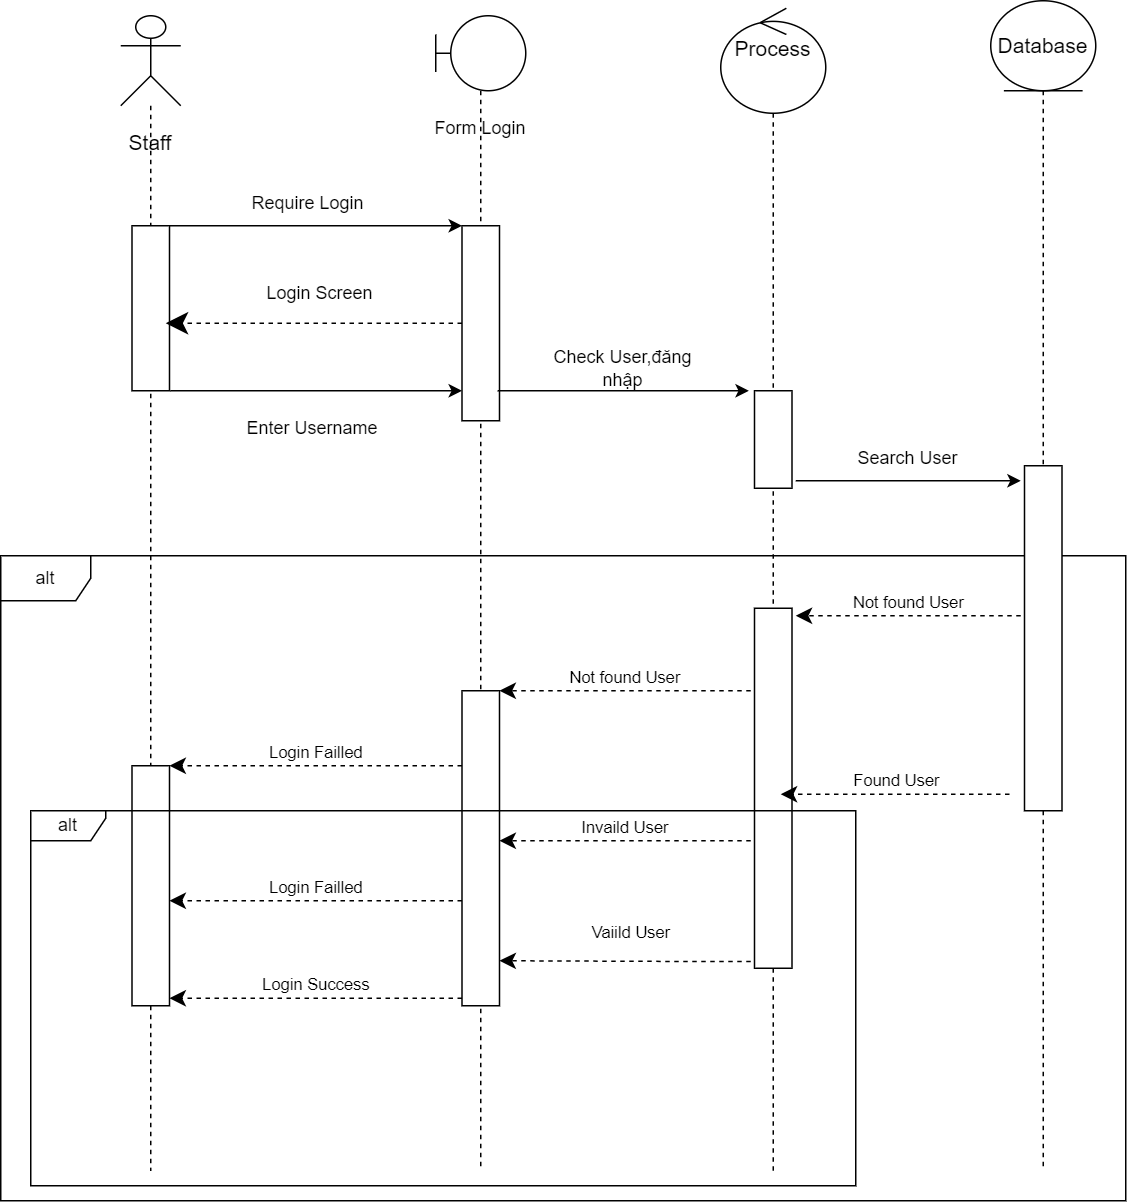

The diagram above was exported from draw.io. Its source (the exported page's mxGraphModel, read from the mxfile embedded in the PNG):
<mxGraphModel dx="1434" dy="738" grid="1" gridSize="10" guides="1" tooltips="1" connect="1" arrows="1" fold="1" page="1" pageScale="1" pageWidth="850" pageHeight="1100" math="0" shadow="0">
  <root>
    <mxCell id="0" />
    <mxCell id="1" parent="0" />
    <mxCell id="A89mRRTZaySTj5eXhO2Y-2" value="" style="shape=umlLifeline;perimeter=lifelinePerimeter;whiteSpace=wrap;html=1;container=1;dropTarget=0;collapsible=0;recursiveResize=0;outlineConnect=0;portConstraint=eastwest;newEdgeStyle={&quot;curved&quot;:0,&quot;rounded&quot;:0};participant=umlBoundary;size=50;" parent="1" vertex="1">
      <mxGeometry x="310" y="30" width="60" height="770" as="geometry" />
    </mxCell>
    <mxCell id="A89mRRTZaySTj5eXhO2Y-12" value="" style="html=1;points=[[0,0,0,0,5],[0,1,0,0,-5],[1,0,0,0,5],[1,1,0,0,-5]];perimeter=orthogonalPerimeter;outlineConnect=0;targetShapes=umlLifeline;portConstraint=eastwest;newEdgeStyle={&quot;curved&quot;:0,&quot;rounded&quot;:0};" parent="A89mRRTZaySTj5eXhO2Y-2" vertex="1">
      <mxGeometry x="17.5" y="140" width="25" height="130" as="geometry" />
    </mxCell>
    <mxCell id="A89mRRTZaySTj5eXhO2Y-4" value="Form Login" style="text;html=1;strokeColor=none;fillColor=none;align=center;verticalAlign=middle;whiteSpace=wrap;rounded=0;" parent="1" vertex="1">
      <mxGeometry x="291.25" y="90" width="97.5" height="30" as="geometry" />
    </mxCell>
    <mxCell id="A89mRRTZaySTj5eXhO2Y-5" value="alt" style="shape=umlFrame;whiteSpace=wrap;html=1;pointerEvents=0;" parent="1" vertex="1">
      <mxGeometry x="20" y="390" width="750" height="430" as="geometry" />
    </mxCell>
    <mxCell id="A89mRRTZaySTj5eXhO2Y-6" value="" style="shape=umlLifeline;perimeter=lifelinePerimeter;whiteSpace=wrap;html=1;container=1;dropTarget=0;collapsible=0;recursiveResize=0;outlineConnect=0;portConstraint=eastwest;newEdgeStyle={&quot;curved&quot;:0,&quot;rounded&quot;:0};participant=umlActor;size=60;" parent="1" vertex="1">
      <mxGeometry x="100" y="30" width="40" height="770" as="geometry" />
    </mxCell>
    <mxCell id="A89mRRTZaySTj5eXhO2Y-11" value="" style="html=1;points=[[0,0,0,0,5],[0,1,0,0,-5],[1,0,0,0,5],[1,1,0,0,-5]];perimeter=orthogonalPerimeter;outlineConnect=0;targetShapes=umlLifeline;portConstraint=eastwest;newEdgeStyle={&quot;curved&quot;:0,&quot;rounded&quot;:0};" parent="A89mRRTZaySTj5eXhO2Y-6" vertex="1">
      <mxGeometry x="7.5" y="140" width="25" height="110" as="geometry" />
    </mxCell>
    <mxCell id="A89mRRTZaySTj5eXhO2Y-38" value="" style="html=1;points=[[0,0,0,0,5],[0,1,0,0,-5],[1,0,0,0,5],[1,1,0,0,-5]];perimeter=orthogonalPerimeter;outlineConnect=0;targetShapes=umlLifeline;portConstraint=eastwest;newEdgeStyle={&quot;curved&quot;:0,&quot;rounded&quot;:0};" parent="A89mRRTZaySTj5eXhO2Y-6" vertex="1">
      <mxGeometry x="7.5" y="500" width="25" height="160" as="geometry" />
    </mxCell>
    <mxCell id="A89mRRTZaySTj5eXhO2Y-8" value="&lt;font style=&quot;font-size: 14px;&quot;&gt;Staff&lt;/font&gt;" style="text;html=1;strokeColor=none;fillColor=none;align=center;verticalAlign=middle;whiteSpace=wrap;rounded=0;" parent="1" vertex="1">
      <mxGeometry x="90" y="100" width="60" height="30" as="geometry" />
    </mxCell>
    <mxCell id="A89mRRTZaySTj5eXhO2Y-9" value="&lt;font style=&quot;font-size: 14px;&quot;&gt;Process&lt;br&gt;&lt;br&gt;&lt;/font&gt;" style="shape=umlLifeline;perimeter=lifelinePerimeter;whiteSpace=wrap;html=1;container=1;dropTarget=0;collapsible=0;recursiveResize=0;outlineConnect=0;portConstraint=eastwest;newEdgeStyle={&quot;curved&quot;:0,&quot;rounded&quot;:0};participant=umlControl;size=70;" parent="1" vertex="1">
      <mxGeometry x="500" y="25" width="70" height="775" as="geometry" />
    </mxCell>
    <mxCell id="A89mRRTZaySTj5eXhO2Y-35" value="" style="html=1;points=[[0,0,0,0,5],[0,1,0,0,-5],[1,0,0,0,5],[1,1,0,0,-5]];perimeter=orthogonalPerimeter;outlineConnect=0;targetShapes=umlLifeline;portConstraint=eastwest;newEdgeStyle={&quot;curved&quot;:0,&quot;rounded&quot;:0};" parent="A89mRRTZaySTj5eXhO2Y-9" vertex="1">
      <mxGeometry x="22.5" y="400" width="25" height="240" as="geometry" />
    </mxCell>
    <mxCell id="Ub-NpHT1Cul-P14EtjsP-15" value="" style="html=1;points=[[0,0,0,0,5],[0,1,0,0,-5],[1,0,0,0,5],[1,1,0,0,-5]];perimeter=orthogonalPerimeter;outlineConnect=0;targetShapes=umlLifeline;portConstraint=eastwest;newEdgeStyle={&quot;curved&quot;:0,&quot;rounded&quot;:0};" parent="A89mRRTZaySTj5eXhO2Y-9" vertex="1">
      <mxGeometry x="22.5" y="255" width="25" height="65" as="geometry" />
    </mxCell>
    <mxCell id="A89mRRTZaySTj5eXhO2Y-10" value="&lt;font style=&quot;font-size: 14px;&quot;&gt;Database&lt;/font&gt;" style="shape=umlLifeline;perimeter=lifelinePerimeter;whiteSpace=wrap;html=1;container=1;dropTarget=0;collapsible=0;recursiveResize=0;outlineConnect=0;portConstraint=eastwest;newEdgeStyle={&quot;curved&quot;:0,&quot;rounded&quot;:0};participant=umlEntity;size=60;" parent="1" vertex="1">
      <mxGeometry x="680" y="20" width="70" height="780" as="geometry" />
    </mxCell>
    <mxCell id="A89mRRTZaySTj5eXhO2Y-25" value="" style="html=1;points=[[0,0,0,0,5],[0,1,0,0,-5],[1,0,0,0,5],[1,1,0,0,-5]];perimeter=orthogonalPerimeter;outlineConnect=0;targetShapes=umlLifeline;portConstraint=eastwest;newEdgeStyle={&quot;curved&quot;:0,&quot;rounded&quot;:0};" parent="A89mRRTZaySTj5eXhO2Y-10" vertex="1">
      <mxGeometry x="22.5" y="310" width="25" height="230" as="geometry" />
    </mxCell>
    <mxCell id="A89mRRTZaySTj5eXhO2Y-13" value="" style="endArrow=classic;html=1;rounded=0;entryX=0;entryY=0;entryDx=0;entryDy=5;entryPerimeter=0;" parent="1" source="A89mRRTZaySTj5eXhO2Y-11" edge="1">
      <mxGeometry width="50" height="50" relative="1" as="geometry">
        <mxPoint x="140" y="170" as="sourcePoint" />
        <mxPoint x="327.5" y="170" as="targetPoint" />
      </mxGeometry>
    </mxCell>
    <mxCell id="A89mRRTZaySTj5eXhO2Y-17" value="Require Login" style="text;html=1;strokeColor=none;fillColor=none;align=center;verticalAlign=middle;whiteSpace=wrap;rounded=0;" parent="1" vertex="1">
      <mxGeometry x="170" y="140" width="110" height="30" as="geometry" />
    </mxCell>
    <mxCell id="A89mRRTZaySTj5eXhO2Y-27" value="Not found User" style="html=1;verticalAlign=bottom;endArrow=classic;dashed=1;endSize=8;curved=0;rounded=0;endFill=1;" parent="1" edge="1">
      <mxGeometry relative="1" as="geometry">
        <mxPoint x="700" y="430" as="sourcePoint" />
        <mxPoint x="550" y="430" as="targetPoint" />
        <mxPoint as="offset" />
      </mxGeometry>
    </mxCell>
    <mxCell id="A89mRRTZaySTj5eXhO2Y-28" value="Not found User" style="html=1;verticalAlign=bottom;endArrow=classic;dashed=1;endSize=8;curved=0;rounded=0;endFill=1;" parent="1" target="A89mRRTZaySTj5eXhO2Y-36" edge="1">
      <mxGeometry x="0.003" relative="1" as="geometry">
        <mxPoint x="520" y="480" as="sourcePoint" />
        <mxPoint x="340" y="480" as="targetPoint" />
        <mxPoint as="offset" />
      </mxGeometry>
    </mxCell>
    <mxCell id="A89mRRTZaySTj5eXhO2Y-29" value="Login Failled" style="html=1;verticalAlign=bottom;endArrow=classic;dashed=1;endSize=8;curved=0;rounded=0;endFill=1;" parent="1" source="A89mRRTZaySTj5eXhO2Y-36" target="A89mRRTZaySTj5eXhO2Y-38" edge="1">
      <mxGeometry x="0.0051" relative="1" as="geometry">
        <mxPoint x="340" y="510" as="sourcePoint" />
        <mxPoint x="200" y="520" as="targetPoint" />
        <Array as="points">
          <mxPoint x="290" y="530" />
          <mxPoint x="250" y="530" />
        </Array>
        <mxPoint as="offset" />
      </mxGeometry>
    </mxCell>
    <mxCell id="A89mRRTZaySTj5eXhO2Y-32" value="Found User" style="html=1;verticalAlign=bottom;endArrow=classic;dashed=1;endSize=8;curved=0;rounded=0;endFill=1;" parent="1" edge="1">
      <mxGeometry relative="1" as="geometry">
        <mxPoint x="692.5" y="549" as="sourcePoint" />
        <mxPoint x="540" y="549" as="targetPoint" />
      </mxGeometry>
    </mxCell>
    <mxCell id="A89mRRTZaySTj5eXhO2Y-34" value="" style="html=1;verticalAlign=bottom;endArrow=open;dashed=1;endSize=8;curved=0;rounded=0;" parent="1" source="A89mRRTZaySTj5eXhO2Y-10" edge="1">
      <mxGeometry relative="1" as="geometry">
        <mxPoint x="715" y="510" as="sourcePoint" />
        <mxPoint x="715" y="490" as="targetPoint" />
      </mxGeometry>
    </mxCell>
    <mxCell id="A89mRRTZaySTj5eXhO2Y-37" value="" style="html=1;verticalAlign=bottom;endArrow=open;dashed=1;endSize=8;curved=0;rounded=0;" parent="1" target="A89mRRTZaySTj5eXhO2Y-36" edge="1">
      <mxGeometry relative="1" as="geometry">
        <mxPoint x="340" y="510" as="sourcePoint" />
        <mxPoint x="180" y="510" as="targetPoint" />
      </mxGeometry>
    </mxCell>
    <mxCell id="A89mRRTZaySTj5eXhO2Y-36" value="" style="html=1;points=[[0,0,0,0,5],[0,1,0,0,-5],[1,0,0,0,5],[1,1,0,0,-5]];perimeter=orthogonalPerimeter;outlineConnect=0;targetShapes=umlLifeline;portConstraint=eastwest;newEdgeStyle={&quot;curved&quot;:0,&quot;rounded&quot;:0};" parent="1" vertex="1">
      <mxGeometry x="327.5" y="480" width="25" height="210" as="geometry" />
    </mxCell>
    <mxCell id="A89mRRTZaySTj5eXhO2Y-43" value="Login Success" style="html=1;verticalAlign=bottom;endArrow=classic;dashed=1;endSize=8;curved=0;rounded=0;exitX=0;exitY=1;exitDx=0;exitDy=-5;exitPerimeter=0;endFill=1;" parent="1" source="A89mRRTZaySTj5eXhO2Y-36" target="A89mRRTZaySTj5eXhO2Y-38" edge="1">
      <mxGeometry x="0.0051" relative="1" as="geometry">
        <mxPoint x="339.5" y="760" as="sourcePoint" />
        <mxPoint x="192.5" y="760" as="targetPoint" />
        <mxPoint as="offset" />
      </mxGeometry>
    </mxCell>
    <mxCell id="A89mRRTZaySTj5eXhO2Y-47" value="Vaiild User" style="html=1;verticalAlign=bottom;endArrow=classic;dashed=1;endSize=8;curved=0;rounded=0;endFill=1;" parent="1" edge="1">
      <mxGeometry x="-0.0443" y="-10" relative="1" as="geometry">
        <mxPoint x="520" y="660.5" as="sourcePoint" />
        <mxPoint x="352.5" y="660" as="targetPoint" />
        <Array as="points">
          <mxPoint x="480" y="660.5" />
        </Array>
        <mxPoint as="offset" />
      </mxGeometry>
    </mxCell>
    <mxCell id="Ub-NpHT1Cul-P14EtjsP-10" value="" style="endArrow=classic;dashed=1;endFill=1;endSize=12;html=1;rounded=0;exitX=0;exitY=1;exitDx=0;exitDy=-5;exitPerimeter=0;" parent="1" edge="1">
      <mxGeometry width="160" relative="1" as="geometry">
        <mxPoint x="327.5" y="235" as="sourcePoint" />
        <mxPoint x="130" y="235" as="targetPoint" />
      </mxGeometry>
    </mxCell>
    <mxCell id="Ub-NpHT1Cul-P14EtjsP-11" value="Login Screen" style="text;html=1;strokeColor=none;fillColor=none;align=center;verticalAlign=middle;whiteSpace=wrap;rounded=0;" parent="1" vertex="1">
      <mxGeometry x="162.5" y="200" width="140" height="30" as="geometry" />
    </mxCell>
    <mxCell id="Ub-NpHT1Cul-P14EtjsP-13" value="" style="endArrow=classic;html=1;rounded=0;entryX=0;entryY=0;entryDx=0;entryDy=5;entryPerimeter=0;" parent="1" edge="1">
      <mxGeometry width="50" height="50" relative="1" as="geometry">
        <mxPoint x="133" y="280" as="sourcePoint" />
        <mxPoint x="327.5" y="280" as="targetPoint" />
      </mxGeometry>
    </mxCell>
    <mxCell id="Ub-NpHT1Cul-P14EtjsP-14" value="Enter Username" style="text;html=1;strokeColor=none;fillColor=none;align=center;verticalAlign=middle;whiteSpace=wrap;rounded=0;" parent="1" vertex="1">
      <mxGeometry x="152.5" y="290" width="150" height="30" as="geometry" />
    </mxCell>
    <mxCell id="Ub-NpHT1Cul-P14EtjsP-16" value="" style="endArrow=classic;html=1;rounded=0;" parent="1" edge="1">
      <mxGeometry width="50" height="50" relative="1" as="geometry">
        <mxPoint x="351.25" y="280" as="sourcePoint" />
        <mxPoint x="518.75" y="280" as="targetPoint" />
      </mxGeometry>
    </mxCell>
    <mxCell id="Ub-NpHT1Cul-P14EtjsP-17" value="Check User,đăng nhập" style="text;html=1;strokeColor=none;fillColor=none;align=center;verticalAlign=middle;whiteSpace=wrap;rounded=0;" parent="1" vertex="1">
      <mxGeometry x="380" y="250" width="110" height="30" as="geometry" />
    </mxCell>
    <mxCell id="Ub-NpHT1Cul-P14EtjsP-18" value="" style="endArrow=classic;html=1;rounded=0;" parent="1" edge="1">
      <mxGeometry width="50" height="50" relative="1" as="geometry">
        <mxPoint x="550" y="340" as="sourcePoint" />
        <mxPoint x="700" y="340" as="targetPoint" />
      </mxGeometry>
    </mxCell>
    <mxCell id="Ub-NpHT1Cul-P14EtjsP-19" value="Search User" style="text;html=1;strokeColor=none;fillColor=none;align=center;verticalAlign=middle;whiteSpace=wrap;rounded=0;" parent="1" vertex="1">
      <mxGeometry x="570" y="310" width="110" height="30" as="geometry" />
    </mxCell>
    <mxCell id="lBsyMLvsqS8Q4YM7Wz80-1" value="Login Failled" style="html=1;verticalAlign=bottom;endArrow=classic;dashed=1;endSize=8;curved=0;rounded=0;exitX=0;exitY=1;exitDx=0;exitDy=-5;exitPerimeter=0;endFill=1;" edge="1" parent="1">
      <mxGeometry x="0.0044" relative="1" as="geometry">
        <mxPoint x="327.5" y="620" as="sourcePoint" />
        <mxPoint x="132.5" y="620" as="targetPoint" />
        <mxPoint as="offset" />
      </mxGeometry>
    </mxCell>
    <mxCell id="lBsyMLvsqS8Q4YM7Wz80-2" value="Invaild User" style="html=1;verticalAlign=bottom;endArrow=classic;dashed=1;endSize=8;curved=0;rounded=0;endFill=1;" edge="1" parent="1">
      <mxGeometry x="0.0051" relative="1" as="geometry">
        <mxPoint x="520" y="580" as="sourcePoint" />
        <mxPoint x="352.5" y="580" as="targetPoint" />
        <mxPoint as="offset" />
      </mxGeometry>
    </mxCell>
    <mxCell id="lBsyMLvsqS8Q4YM7Wz80-3" value="alt" style="shape=umlFrame;whiteSpace=wrap;html=1;pointerEvents=0;width=50;height=20;" vertex="1" parent="1">
      <mxGeometry x="40" y="560" width="550" height="250" as="geometry" />
    </mxCell>
  </root>
</mxGraphModel>